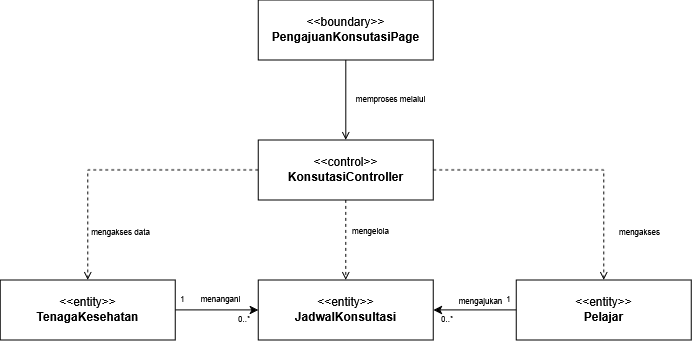

The diagram above was exported from draw.io. Its source (the exported page's mxGraphModel, read from the mxfile embedded in the PNG):
<mxGraphModel dx="1001" dy="549" grid="1" gridSize="10" guides="1" tooltips="1" connect="1" arrows="1" fold="1" page="1" pageScale="1" pageWidth="850" pageHeight="1100" math="0" shadow="0">
  <root>
    <mxCell id="0" />
    <mxCell id="1" parent="0" />
    <mxCell id="rrXe94LYVB63yFs6jleV-3" edge="1" parent="1" source="rrXe94LYVB63yFs6jleV-1" style="edgeStyle=orthogonalEdgeStyle;rounded=0;orthogonalLoop=1;jettySize=auto;html=1;endArrow=open;endFill=0;fontSize=8;" target="rrXe94LYVB63yFs6jleV-2" value="memproses melalui">
      <mxGeometry relative="1" y="45" as="geometry">
        <mxPoint as="offset" />
      </mxGeometry>
    </mxCell>
    <mxCell id="rrXe94LYVB63yFs6jleV-1" parent="1" style="rounded=0;whiteSpace=wrap;html=1;" value="&amp;lt;&amp;lt;boundary&amp;gt;&amp;gt;&lt;br&gt;&lt;b&gt;PengajuanKonsutasiPage&lt;/b&gt;" vertex="1">
      <mxGeometry height="60" width="175" x="338" y="60" as="geometry" />
    </mxCell>
    <mxCell id="rrXe94LYVB63yFs6jleV-5" edge="1" parent="1" source="rrXe94LYVB63yFs6jleV-2" style="edgeStyle=orthogonalEdgeStyle;rounded=0;orthogonalLoop=1;jettySize=auto;html=1;dashed=1;endArrow=open;endFill=0;" target="rrXe94LYVB63yFs6jleV-4" value="&lt;font style=&quot;font-size: 8px;&quot;&gt;mengelola&lt;/font&gt;">
      <mxGeometry relative="1" x="-0.25" y="25" as="geometry">
        <mxPoint as="offset" />
      </mxGeometry>
    </mxCell>
    <mxCell id="rrXe94LYVB63yFs6jleV-9" edge="1" parent="1" source="rrXe94LYVB63yFs6jleV-2" style="edgeStyle=orthogonalEdgeStyle;rounded=0;orthogonalLoop=1;jettySize=auto;html=1;entryX=0.5;entryY=0;entryDx=0;entryDy=0;dashed=1;endArrow=open;endFill=0;" target="rrXe94LYVB63yFs6jleV-6" value="&lt;font style=&quot;font-size: 8px;&quot;&gt;mengakses data&lt;/font&gt;">
      <mxGeometry relative="1" x="0.6435" y="33" as="geometry">
        <mxPoint as="offset" />
      </mxGeometry>
    </mxCell>
    <mxCell id="rrXe94LYVB63yFs6jleV-2" parent="1" style="rounded=0;whiteSpace=wrap;html=1;" value="&amp;lt;&amp;lt;control&amp;gt;&amp;gt;&lt;br&gt;&lt;b&gt;KonsutasiController&lt;/b&gt;" vertex="1">
      <mxGeometry height="60" width="175" x="338" y="200" as="geometry" />
    </mxCell>
    <mxCell id="rrXe94LYVB63yFs6jleV-4" parent="1" style="rounded=0;whiteSpace=wrap;html=1;" value="&amp;lt;&amp;lt;entity&amp;gt;&amp;gt;&lt;div&gt;&lt;b&gt;JadwalKonsultasi&lt;/b&gt;&lt;/div&gt;" vertex="1">
      <mxGeometry height="60" width="175" x="338" y="340" as="geometry" />
    </mxCell>
    <mxCell id="rrXe94LYVB63yFs6jleV-11" edge="1" parent="1" source="rrXe94LYVB63yFs6jleV-6" style="edgeStyle=orthogonalEdgeStyle;rounded=0;orthogonalLoop=1;jettySize=auto;html=1;entryX=0;entryY=0.5;entryDx=0;entryDy=0;fontSize=8;" target="rrXe94LYVB63yFs6jleV-4" value="menangani">
      <mxGeometry relative="1" x="0.0843" y="10" as="geometry">
        <mxPoint as="offset" />
      </mxGeometry>
    </mxCell>
    <mxCell id="rrXe94LYVB63yFs6jleV-6" parent="1" style="rounded=0;whiteSpace=wrap;html=1;" value="&amp;lt;&amp;lt;entity&amp;gt;&amp;gt;&lt;div&gt;&lt;b&gt;TenagaKesehatan&lt;/b&gt;&lt;/div&gt;" vertex="1">
      <mxGeometry height="60" width="175" x="80" y="340" as="geometry" />
    </mxCell>
    <mxCell id="rrXe94LYVB63yFs6jleV-10" edge="1" parent="1" source="rrXe94LYVB63yFs6jleV-7" style="edgeStyle=orthogonalEdgeStyle;rounded=0;orthogonalLoop=1;jettySize=auto;html=1;entryX=1;entryY=0.5;entryDx=0;entryDy=0;" target="rrXe94LYVB63yFs6jleV-4" value="&lt;font style=&quot;font-size: 8px;&quot;&gt;mengajukan&lt;/font&gt;">
      <mxGeometry relative="1" x="-0.1325" y="-10" as="geometry">
        <mxPoint as="offset" />
      </mxGeometry>
    </mxCell>
    <mxCell id="rrXe94LYVB63yFs6jleV-7" parent="1" style="rounded=0;whiteSpace=wrap;html=1;" value="&amp;lt;&amp;lt;entity&amp;gt;&amp;gt;&lt;div&gt;&lt;b&gt;Pelajar&lt;/b&gt;&lt;/div&gt;" vertex="1">
      <mxGeometry height="60" width="175" x="596" y="340" as="geometry" />
    </mxCell>
    <mxCell id="rrXe94LYVB63yFs6jleV-8" edge="1" parent="1" source="rrXe94LYVB63yFs6jleV-2" style="edgeStyle=orthogonalEdgeStyle;rounded=0;orthogonalLoop=1;jettySize=auto;html=1;entryX=0.5;entryY=0;entryDx=0;entryDy=0;dashed=1;endArrow=open;endFill=0;" target="rrXe94LYVB63yFs6jleV-7" value="&lt;font style=&quot;font-size: 8px;&quot;&gt;mengakses&lt;/font&gt;">
      <mxGeometry relative="1" x="0.6435" y="36" as="geometry">
        <mxPoint as="offset" />
      </mxGeometry>
    </mxCell>
    <mxCell id="rrXe94LYVB63yFs6jleV-14" parent="1" style="text;html=1;whiteSpace=wrap;align=center;verticalAlign=middle;rounded=0;fontSize=8;" value="1" vertex="1">
      <mxGeometry height="20" width="15" x="255" y="350" as="geometry" />
    </mxCell>
    <mxCell id="rrXe94LYVB63yFs6jleV-15" parent="1" style="text;html=1;whiteSpace=wrap;align=center;verticalAlign=middle;rounded=0;fontSize=8;" value="0..*" vertex="1">
      <mxGeometry height="20" width="28" x="310" y="370" as="geometry" />
    </mxCell>
    <mxCell id="rrXe94LYVB63yFs6jleV-16" parent="1" style="text;html=1;whiteSpace=wrap;align=center;verticalAlign=middle;rounded=0;fontSize=8;" value="1" vertex="1">
      <mxGeometry height="20" width="15" x="581" y="350" as="geometry" />
    </mxCell>
    <mxCell id="rrXe94LYVB63yFs6jleV-17" parent="1" style="text;html=1;whiteSpace=wrap;align=center;verticalAlign=middle;rounded=0;fontSize=8;" value="0..*" vertex="1">
      <mxGeometry height="20" width="28" x="513" y="370" as="geometry" />
    </mxCell>
  </root>
</mxGraphModel>